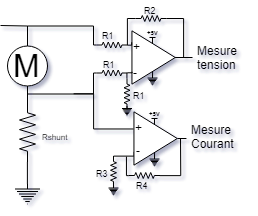

The diagram above was exported from draw.io. Its source (the exported page's mxGraphModel, read from the mxfile embedded in the PNG):
<mxGraphModel dx="510" dy="377" grid="1" gridSize="3" guides="1" tooltips="1" connect="1" arrows="1" fold="1" page="1" pageScale="1" pageWidth="1169" pageHeight="827" background="#ffffff" math="0" shadow="1">
  <root>
    <mxCell id="0" />
    <mxCell id="1" parent="0" />
    <mxCell id="2" style="edgeStyle=none;rounded=0;orthogonalLoop=1;jettySize=auto;html=1;exitX=0.5;exitY=0;exitDx=0;exitDy=0;endArrow=none;endFill=0;fontSize=6;fontColor=#000000;" edge="1" source="3" parent="1">
      <mxGeometry relative="1" as="geometry">
        <mxPoint x="1695" y="70" as="targetPoint" />
        <Array as="points">
          <mxPoint x="1722" y="70.5" />
        </Array>
      </mxGeometry>
    </mxCell>
    <mxCell id="3" value="M" style="verticalLabelPosition=middle;shadow=0;dashed=0;align=center;fillColor=#ffffff;html=1;verticalAlign=middle;strokeWidth=1;shape=ellipse;fontSize=32;fontColor=#000000;perimeter=ellipsePerimeter;" vertex="1" parent="1">
      <mxGeometry x="1702" y="90.5" width="40" height="40" as="geometry" />
    </mxCell>
    <mxCell id="4" style="edgeStyle=none;rounded=0;orthogonalLoop=1;jettySize=auto;html=1;exitX=1;exitY=0.5;exitDx=0;exitDy=0;exitPerimeter=0;entryX=0.5;entryY=1;entryDx=0;entryDy=0;endArrow=none;endFill=0;fontSize=8;fontColor=#000000;" edge="1" source="5" target="3" parent="1">
      <mxGeometry relative="1" as="geometry">
        <Array as="points">
          <mxPoint x="1722" y="144.5" />
          <mxPoint x="1722" y="141.5" />
        </Array>
      </mxGeometry>
    </mxCell>
    <mxCell id="5" value="" style="pointerEvents=1;verticalLabelPosition=bottom;shadow=0;dashed=0;align=center;fillColor=#ffffff;html=1;verticalAlign=top;strokeWidth=1;shape=mxgraph.electrical.resistors.resistor_2;labelBackgroundColor=none;fontSize=8;fontColor=#000000;rotation=-90;" vertex="1" parent="1">
      <mxGeometry x="1692" y="168.5" width="60" height="16" as="geometry" />
    </mxCell>
    <mxCell id="6" value="Rshunt" style="text;html=1;resizable=0;points=[];autosize=1;align=left;verticalAlign=top;spacingTop=-4;fontSize=8;fontColor=#000000;" vertex="1" parent="1">
      <mxGeometry x="1735" y="175" width="40" height="15" as="geometry" />
    </mxCell>
    <mxCell id="7" value="" style="group" vertex="1" connectable="0" parent="1">
      <mxGeometry x="1812" y="72" width="65" height="60" as="geometry" />
    </mxCell>
    <mxCell id="8" value="" style="endArrow=none;html=1;entryX=0.474;entryY=0.249;entryDx=0;entryDy=0;entryPerimeter=0;" edge="1" parent="7" target="11">
      <mxGeometry width="50" height="50" relative="1" as="geometry">
        <mxPoint x="35" y="10" as="sourcePoint" />
        <mxPoint x="19.444444444444343" y="21.666666666666657" as="targetPoint" />
      </mxGeometry>
    </mxCell>
    <mxCell id="9" value="" style="group" vertex="1" connectable="0" parent="7">
      <mxGeometry width="65" height="60" as="geometry" />
    </mxCell>
    <mxCell id="10" value="" style="group" vertex="1" connectable="0" parent="9">
      <mxGeometry width="65" height="60" as="geometry" />
    </mxCell>
    <mxCell id="11" value="" style="triangle;whiteSpace=wrap;html=1;" vertex="1" parent="10">
      <mxGeometry x="14.444444444444443" y="3.3333333333333335" width="43.333333333333336" height="53.333333333333336" as="geometry" />
    </mxCell>
    <mxCell id="12" value="+" style="text;html=1;resizable=0;points=[];autosize=1;align=left;verticalAlign=top;spacingTop=-4;" vertex="1" parent="10">
      <mxGeometry x="14.444444444444443" y="10.000000000000002" width="18" height="15" as="geometry" />
    </mxCell>
    <mxCell id="13" value="-" style="text;html=1;" vertex="1" parent="10">
      <mxGeometry x="14.444444444444443" y="32" width="14.444444444444443" height="16.666666666666664" as="geometry" />
    </mxCell>
    <mxCell id="14" value="" style="endArrow=none;html=1;" edge="1" parent="10">
      <mxGeometry width="50" height="50" relative="1" as="geometry">
        <mxPoint x="57.77777777777777" y="30" as="sourcePoint" />
        <mxPoint x="65" y="30" as="targetPoint" />
      </mxGeometry>
    </mxCell>
    <mxCell id="15" value="" style="pointerEvents=1;verticalLabelPosition=bottom;shadow=0;dashed=0;align=center;fillColor=#ffffff;html=1;verticalAlign=top;strokeWidth=1;shape=mxgraph.electrical.signal_sources.protective_earth;" vertex="1" parent="10">
      <mxGeometry x="30" y="48" width="10" height="10" as="geometry" />
    </mxCell>
    <mxCell id="16" value="" style="endArrow=none;html=1;entryX=0.477;entryY=0.762;entryDx=0;entryDy=0;entryPerimeter=0;" edge="1" parent="7" target="11">
      <mxGeometry width="50" height="50" relative="1" as="geometry">
        <mxPoint x="35" y="50" as="sourcePoint" />
        <mxPoint x="35.11777777777752" y="44.613333333333344" as="targetPoint" />
        <Array as="points">
          <mxPoint x="35" y="50" />
        </Array>
      </mxGeometry>
    </mxCell>
    <mxCell id="17" value="" style="endArrow=none;html=1;fontSize=8;fontColor=#000000;" edge="1" parent="7">
      <mxGeometry width="50" height="50" relative="1" as="geometry">
        <mxPoint x="32" y="10" as="sourcePoint" />
        <mxPoint x="38" y="10" as="targetPoint" />
      </mxGeometry>
    </mxCell>
    <mxCell id="18" value="+5V" style="text;html=1;resizable=0;points=[];autosize=1;align=left;verticalAlign=top;spacingTop=-4;fontSize=6;fontColor=#000000;fontStyle=1" vertex="1" parent="7">
      <mxGeometry x="28" width="24" height="12" as="geometry" />
    </mxCell>
    <mxCell id="19" style="edgeStyle=orthogonalEdgeStyle;rounded=0;orthogonalLoop=1;jettySize=auto;html=1;exitX=0.5;exitY=0;exitDx=0;exitDy=0;exitPerimeter=0;entryX=0;entryY=0.5;entryDx=0;entryDy=0;entryPerimeter=0;endArrow=none;endFill=0;fontSize=6;fontColor=#000000;" edge="1" source="20" target="5" parent="1">
      <mxGeometry relative="1" as="geometry" />
    </mxCell>
    <mxCell id="20" value="" style="pointerEvents=1;verticalLabelPosition=bottom;shadow=0;dashed=0;align=center;fillColor=#ffffff;html=1;verticalAlign=top;strokeWidth=1;shape=mxgraph.electrical.signal_sources.protective_earth;" vertex="1" parent="1">
      <mxGeometry x="1709.5" y="228.5" width="25" height="20" as="geometry" />
    </mxCell>
    <mxCell id="21" style="edgeStyle=orthogonalEdgeStyle;rounded=0;orthogonalLoop=1;jettySize=auto;html=1;exitX=1;exitY=0.5;exitDx=0;exitDy=0;exitPerimeter=0;entryX=-0.015;entryY=0.318;entryDx=0;entryDy=0;entryPerimeter=0;endArrow=none;endFill=0;fontSize=6;fontColor=#000000;" edge="1" source="22" target="12" parent="1">
      <mxGeometry relative="1" as="geometry" />
    </mxCell>
    <mxCell id="22" value="" style="pointerEvents=1;verticalLabelPosition=bottom;shadow=0;dashed=0;align=center;fillColor=#ffffff;html=1;verticalAlign=top;strokeWidth=1;shape=mxgraph.electrical.resistors.resistor_2;labelBackgroundColor=none;fontSize=6;fontColor=#000000;" vertex="1" parent="1">
      <mxGeometry x="1791" y="86.5" width="31" height="6" as="geometry" />
    </mxCell>
    <mxCell id="23" value="" style="endArrow=none;html=1;fontSize=6;fontColor=#000000;rounded=0;entryX=0;entryY=0.5;entryDx=0;entryDy=0;entryPerimeter=0;" edge="1" target="22" parent="1">
      <mxGeometry width="50" height="50" relative="1" as="geometry">
        <mxPoint x="1722" y="70.5" as="sourcePoint" />
        <mxPoint x="1779" y="92.5" as="targetPoint" />
        <Array as="points">
          <mxPoint x="1788" y="70.5" />
          <mxPoint x="1788" y="89.5" />
        </Array>
      </mxGeometry>
    </mxCell>
    <mxCell id="24" style="edgeStyle=orthogonalEdgeStyle;rounded=0;orthogonalLoop=1;jettySize=auto;html=1;exitX=1;exitY=0.5;exitDx=0;exitDy=0;exitPerimeter=0;entryX=0;entryY=0.75;entryDx=0;entryDy=0;endArrow=none;endFill=0;fontSize=6;fontColor=#000000;" edge="1" source="25" target="13" parent="1">
      <mxGeometry relative="1" as="geometry" />
    </mxCell>
    <mxCell id="25" value="" style="pointerEvents=1;verticalLabelPosition=bottom;shadow=0;dashed=0;align=center;fillColor=#ffffff;html=1;verticalAlign=top;strokeWidth=1;shape=mxgraph.electrical.resistors.resistor_2;labelBackgroundColor=none;fontSize=6;fontColor=#000000;" vertex="1" parent="1">
      <mxGeometry x="1791" y="114.5" width="31" height="6" as="geometry" />
    </mxCell>
    <mxCell id="26" value="" style="endArrow=none;html=1;fontSize=6;fontColor=#000000;rounded=0;entryX=0;entryY=0.5;entryDx=0;entryDy=0;entryPerimeter=0;" edge="1" target="25" parent="1">
      <mxGeometry width="50" height="50" relative="1" as="geometry">
        <mxPoint x="1722" y="138.5" as="sourcePoint" />
        <mxPoint x="1826.4444444444443" y="118.00000000000006" as="targetPoint" />
        <Array as="points">
          <mxPoint x="1788" y="138.5" />
          <mxPoint x="1788" y="117.5" />
        </Array>
      </mxGeometry>
    </mxCell>
    <mxCell id="27" style="edgeStyle=orthogonalEdgeStyle;rounded=0;orthogonalLoop=1;jettySize=auto;html=1;exitX=0;exitY=0.5;exitDx=0;exitDy=0;exitPerimeter=0;entryX=1;entryY=0.5;entryDx=0;entryDy=0;entryPerimeter=0;endArrow=none;endFill=0;fontSize=6;fontColor=#000000;" edge="1" source="29" target="22" parent="1">
      <mxGeometry relative="1" as="geometry" />
    </mxCell>
    <mxCell id="28" style="edgeStyle=orthogonalEdgeStyle;rounded=0;orthogonalLoop=1;jettySize=auto;html=1;exitX=1;exitY=0.5;exitDx=0;exitDy=0;exitPerimeter=0;endArrow=none;endFill=0;" edge="1" source="29" parent="1">
      <mxGeometry relative="1" as="geometry">
        <mxPoint x="1878.095238095238" y="102.04761904761904" as="targetPoint" />
        <Array as="points">
          <mxPoint x="1878" y="63" />
        </Array>
      </mxGeometry>
    </mxCell>
    <mxCell id="29" value="" style="pointerEvents=1;verticalLabelPosition=bottom;shadow=0;dashed=0;align=center;fillColor=#ffffff;html=1;verticalAlign=top;strokeWidth=1;shape=mxgraph.electrical.resistors.resistor_2;labelBackgroundColor=none;fontSize=6;fontColor=#000000;" vertex="1" parent="1">
      <mxGeometry x="1830" y="60" width="31" height="6" as="geometry" />
    </mxCell>
    <mxCell id="30" style="edgeStyle=orthogonalEdgeStyle;rounded=0;orthogonalLoop=1;jettySize=auto;html=1;exitX=1;exitY=0.5;exitDx=0;exitDy=0;exitPerimeter=0;entryX=0.985;entryY=0.501;entryDx=0;entryDy=0;entryPerimeter=0;endArrow=none;endFill=0;fontSize=6;fontColor=#000000;" edge="1" source="31" target="25" parent="1">
      <mxGeometry relative="1" as="geometry" />
    </mxCell>
    <mxCell id="31" value="" style="pointerEvents=1;verticalLabelPosition=bottom;shadow=0;dashed=0;align=center;fillColor=#ffffff;html=1;verticalAlign=top;strokeWidth=1;shape=mxgraph.electrical.resistors.resistor_2;labelBackgroundColor=none;fontSize=6;fontColor=#000000;rotation=-90;" vertex="1" parent="1">
      <mxGeometry x="1806" y="135.5" width="31" height="6" as="geometry" />
    </mxCell>
    <mxCell id="32" value="" style="pointerEvents=1;verticalLabelPosition=bottom;shadow=0;dashed=0;align=center;fillColor=#ffffff;html=1;verticalAlign=top;strokeWidth=1;shape=mxgraph.electrical.signal_sources.protective_earth;" vertex="1" parent="1">
      <mxGeometry x="1816.5" y="150.5" width="10" height="10" as="geometry" />
    </mxCell>
    <mxCell id="33" style="edgeStyle=orthogonalEdgeStyle;rounded=0;orthogonalLoop=1;jettySize=auto;html=1;exitX=1;exitY=0.5;exitDx=0;exitDy=0;exitPerimeter=0;entryX=0;entryY=0.75;entryDx=0;entryDy=0;startArrow=none;startFill=0;endArrow=none;endFill=0;" edge="1" source="34" target="44" parent="1">
      <mxGeometry relative="1" as="geometry" />
    </mxCell>
    <mxCell id="34" value="" style="pointerEvents=1;verticalLabelPosition=bottom;shadow=0;dashed=0;align=center;fillColor=#ffffff;html=1;verticalAlign=top;strokeWidth=1;shape=mxgraph.electrical.resistors.resistor_2;labelBackgroundColor=none;fontSize=6;fontColor=#000000;rotation=-90;" vertex="1" parent="1">
      <mxGeometry x="1792.5" y="213" width="31" height="6" as="geometry" />
    </mxCell>
    <mxCell id="35" style="edgeStyle=orthogonalEdgeStyle;rounded=0;orthogonalLoop=1;jettySize=auto;html=1;endArrow=none;endFill=0;fontSize=6;fontColor=#000000;exitX=-0.013;exitY=0.696;exitDx=0;exitDy=0;exitPerimeter=0;" edge="1" source="45" parent="1">
      <mxGeometry relative="1" as="geometry">
        <Array as="points">
          <mxPoint x="1788" y="173" />
          <mxPoint x="1788" y="138" />
        </Array>
        <mxPoint x="1830" y="220" as="sourcePoint" />
        <mxPoint x="1768.095238095238" y="138.23809523809518" as="targetPoint" />
      </mxGeometry>
    </mxCell>
    <mxCell id="36" style="edgeStyle=orthogonalEdgeStyle;rounded=0;orthogonalLoop=1;jettySize=auto;html=1;exitX=0;exitY=0.5;exitDx=0;exitDy=0;exitPerimeter=0;startArrow=none;startFill=0;endArrow=none;endFill=0;" edge="1" source="38" parent="1">
      <mxGeometry relative="1" as="geometry">
        <mxPoint x="1820.9523809523807" y="201.09523809523807" as="targetPoint" />
      </mxGeometry>
    </mxCell>
    <mxCell id="37" style="edgeStyle=orthogonalEdgeStyle;rounded=0;orthogonalLoop=1;jettySize=auto;html=1;exitX=1;exitY=0.5;exitDx=0;exitDy=0;exitPerimeter=0;startArrow=none;startFill=0;endArrow=none;endFill=0;" edge="1" source="38" parent="1">
      <mxGeometry relative="1" as="geometry">
        <mxPoint x="1875" y="183" as="targetPoint" />
      </mxGeometry>
    </mxCell>
    <mxCell id="38" value="" style="pointerEvents=1;verticalLabelPosition=bottom;shadow=0;dashed=0;align=center;fillColor=#ffffff;html=1;verticalAlign=top;strokeWidth=1;shape=mxgraph.electrical.resistors.resistor_2;labelBackgroundColor=none;fontSize=6;fontColor=#000000;" vertex="1" parent="1">
      <mxGeometry x="1823.5" y="217" width="31" height="6" as="geometry" />
    </mxCell>
    <mxCell id="39" value="" style="pointerEvents=1;verticalLabelPosition=bottom;shadow=0;dashed=0;align=center;fillColor=#ffffff;html=1;verticalAlign=top;strokeWidth=1;shape=mxgraph.electrical.signal_sources.protective_earth;" vertex="1" parent="1">
      <mxGeometry x="1803" y="230" width="10" height="10" as="geometry" />
    </mxCell>
    <mxCell id="40" style="edgeStyle=orthogonalEdgeStyle;rounded=0;orthogonalLoop=1;jettySize=auto;html=1;exitX=0;exitY=0.5;exitDx=0;exitDy=0;exitPerimeter=0;entryX=0.5;entryY=0;entryDx=0;entryDy=0;entryPerimeter=0;startArrow=none;startFill=0;endArrow=none;endFill=0;fontSize=9;" edge="1" source="34" target="39" parent="1">
      <mxGeometry relative="1" as="geometry" />
    </mxCell>
    <mxCell id="41" value="" style="endArrow=none;html=1;exitX=1;exitY=0.5;exitDx=0;exitDy=0;" edge="1" source="11" parent="1">
      <mxGeometry width="50" height="50" relative="1" as="geometry">
        <mxPoint x="1878" y="102" as="sourcePoint" />
        <mxPoint x="1887" y="102" as="targetPoint" />
      </mxGeometry>
    </mxCell>
    <mxCell id="42" value="" style="endArrow=none;html=1;entryX=0.474;entryY=0.249;entryDx=0;entryDy=0;entryPerimeter=0;" edge="1" target="44" parent="1">
      <mxGeometry width="50" height="50" relative="1" as="geometry">
        <mxPoint x="1849" y="163" as="sourcePoint" />
        <mxPoint x="1833.4444444444443" y="174.66666666666666" as="targetPoint" />
      </mxGeometry>
    </mxCell>
    <mxCell id="43" style="edgeStyle=orthogonalEdgeStyle;rounded=0;orthogonalLoop=1;jettySize=auto;html=1;exitX=1;exitY=0.5;exitDx=0;exitDy=0;startArrow=none;startFill=0;endArrow=none;endFill=0;" edge="1" source="44" parent="1">
      <mxGeometry relative="1" as="geometry">
        <mxPoint x="1880.9523809523807" y="183" as="targetPoint" />
      </mxGeometry>
    </mxCell>
    <mxCell id="44" value="" style="triangle;whiteSpace=wrap;html=1;" vertex="1" parent="1">
      <mxGeometry x="1828.4444444444443" y="156.33333333333334" width="43.333333333333336" height="53.333333333333336" as="geometry" />
    </mxCell>
    <mxCell id="45" value="+" style="text;html=1;resizable=0;points=[];autosize=1;align=left;verticalAlign=top;spacingTop=-4;" vertex="1" parent="1">
      <mxGeometry x="1828.4444444444443" y="163" width="18" height="15" as="geometry" />
    </mxCell>
    <mxCell id="46" value="-&lt;br&gt;" style="text;html=1;" vertex="1" parent="1">
      <mxGeometry x="1829.4444444444443" y="182" width="14.444444444444443" height="16.666666666666664" as="geometry" />
    </mxCell>
    <mxCell id="47" value="" style="pointerEvents=1;verticalLabelPosition=bottom;shadow=0;dashed=0;align=center;fillColor=#ffffff;html=1;verticalAlign=top;strokeWidth=1;shape=mxgraph.electrical.signal_sources.protective_earth;" vertex="1" parent="1">
      <mxGeometry x="1844" y="201" width="10" height="10" as="geometry" />
    </mxCell>
    <mxCell id="48" value="" style="endArrow=none;html=1;entryX=0.477;entryY=0.762;entryDx=0;entryDy=0;entryPerimeter=0;" edge="1" target="44" parent="1">
      <mxGeometry width="50" height="50" relative="1" as="geometry">
        <mxPoint x="1849" y="203" as="sourcePoint" />
        <mxPoint x="1849.1177777777775" y="197.61333333333334" as="targetPoint" />
        <Array as="points">
          <mxPoint x="1849" y="203" />
        </Array>
      </mxGeometry>
    </mxCell>
    <mxCell id="49" value="" style="endArrow=none;html=1;fontSize=8;fontColor=#000000;" edge="1" parent="1">
      <mxGeometry width="50" height="50" relative="1" as="geometry">
        <mxPoint x="1846" y="163" as="sourcePoint" />
        <mxPoint x="1852" y="163" as="targetPoint" />
      </mxGeometry>
    </mxCell>
    <mxCell id="50" value="+5V" style="text;html=1;resizable=0;points=[];autosize=1;align=left;verticalAlign=top;spacingTop=-4;fontSize=6;fontColor=#000000;fontStyle=1" vertex="1" parent="1">
      <mxGeometry x="1842" y="153" width="24" height="12" as="geometry" />
    </mxCell>
    <mxCell id="51" value="&lt;font style=&quot;font-size: 9px&quot;&gt;R2&lt;/font&gt;" style="text;html=1;resizable=0;points=[];autosize=1;align=left;verticalAlign=top;spacingTop=-4;" vertex="1" parent="1">
      <mxGeometry x="1837" y="44.5" width="24" height="15" as="geometry" />
    </mxCell>
    <mxCell id="52" value="&lt;font style=&quot;font-size: 9px&quot;&gt;R1&lt;/font&gt;" style="text;html=1;resizable=0;points=[];autosize=1;align=left;verticalAlign=top;spacingTop=-4;" vertex="1" parent="1">
      <mxGeometry x="1795" y="70" width="24" height="15" as="geometry" />
    </mxCell>
    <mxCell id="53" value="&lt;font style=&quot;font-size: 9px&quot;&gt;R1&lt;/font&gt;" style="text;html=1;resizable=0;points=[];autosize=1;align=left;verticalAlign=top;spacingTop=-4;" vertex="1" parent="1">
      <mxGeometry x="1796" y="99" width="24" height="15" as="geometry" />
    </mxCell>
    <mxCell id="54" value="&lt;font style=&quot;font-size: 9px&quot;&gt;R1&lt;/font&gt;" style="text;html=1;resizable=0;points=[];autosize=1;align=left;verticalAlign=top;spacingTop=-4;" vertex="1" parent="1">
      <mxGeometry x="1826" y="129.5" width="24" height="15" as="geometry" />
    </mxCell>
    <mxCell id="55" value="&lt;font style=&quot;font-size: 9px&quot;&gt;R3&lt;/font&gt;" style="text;html=1;resizable=0;points=[];autosize=1;align=left;verticalAlign=top;spacingTop=-4;" vertex="1" parent="1">
      <mxGeometry x="1789" y="208" width="24" height="15" as="geometry" />
    </mxCell>
    <mxCell id="56" value="&lt;font style=&quot;font-size: 9px&quot;&gt;R4&lt;br&gt;&lt;/font&gt;" style="text;html=1;resizable=0;points=[];autosize=1;align=left;verticalAlign=top;spacingTop=-4;" vertex="1" parent="1">
      <mxGeometry x="1829.5" y="220" width="24" height="15" as="geometry" />
    </mxCell>
    <mxCell id="57" value="Mesure&lt;br&gt;tension" style="text;html=1;resizable=0;points=[];autosize=1;align=left;verticalAlign=top;spacingTop=-4;" vertex="1" parent="1">
      <mxGeometry x="1890" y="86.5" width="51" height="30" as="geometry" />
    </mxCell>
    <mxCell id="58" value="Mesure&lt;br&gt;Courant" style="text;html=1;resizable=0;points=[];autosize=1;align=left;verticalAlign=top;spacingTop=-4;" vertex="1" parent="1">
      <mxGeometry x="1884" y="165" width="54" height="30" as="geometry" />
    </mxCell>
  </root>
</mxGraphModel>